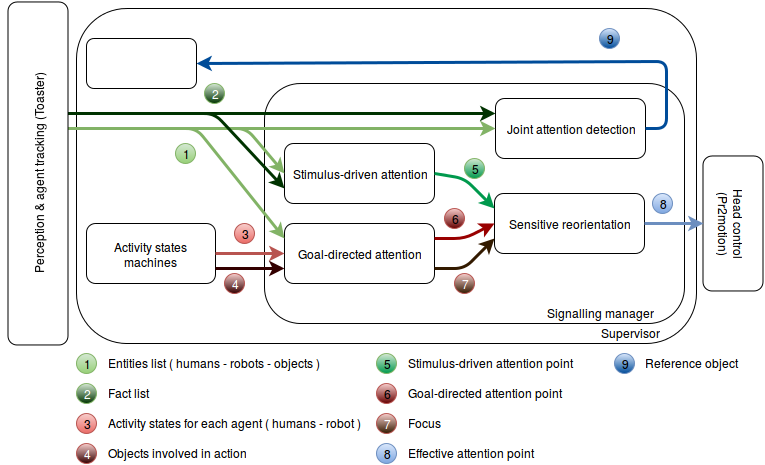

The diagram above was exported from draw.io. Its source (the exported page's mxGraphModel, read from the mxfile embedded in the PNG):
<mxGraphModel dx="880" dy="438" grid="1" gridSize="10" guides="1" tooltips="1" connect="1" arrows="1" fold="1" page="1" pageScale="1" pageWidth="826" pageHeight="1169" background="#ffffff" math="0" shadow="0">
  <root>
    <mxCell id="0" />
    <mxCell id="1" parent="0" />
    <mxCell id="85" value="" style="rounded=1;whiteSpace=wrap;html=1;" parent="1" vertex="1">
      <mxGeometry x="100" y="100" width="620" height="335" as="geometry" />
    </mxCell>
    <mxCell id="83" value="" style="rounded=1;whiteSpace=wrap;html=1;" parent="1" vertex="1">
      <mxGeometry x="288" y="175" width="420" height="240" as="geometry" />
    </mxCell>
    <mxCell id="5" value="Goal-directed attention&lt;br&gt;" style="rounded=1;whiteSpace=wrap;html=1;" parent="1" vertex="1">
      <mxGeometry x="308" y="315" width="150" height="60" as="geometry" />
    </mxCell>
    <mxCell id="6" value="Stimulus-driven attention&lt;br&gt;" style="rounded=1;whiteSpace=wrap;html=1;" parent="1" vertex="1">
      <mxGeometry x="308" y="235" width="150" height="60" as="geometry" />
    </mxCell>
    <mxCell id="7" value="Sensitive reorientation&lt;br&gt;" style="rounded=1;whiteSpace=wrap;html=1;" parent="1" vertex="1">
      <mxGeometry x="518" y="285" width="150" height="60" as="geometry" />
    </mxCell>
    <mxCell id="36" value="" style="endArrow=classic;html=1;plain-green;strokeWidth=3;entryX=0;entryY=0.5;exitX=0.631;exitY=0.025;exitPerimeter=0;" parent="1" source="37" target="6" edge="1">
      <mxGeometry width="50" height="50" relative="1" as="geometry">
        <mxPoint x="20" y="220" as="sourcePoint" />
        <mxPoint x="250" y="255" as="targetPoint" />
        <Array as="points">
          <mxPoint x="270" y="220" />
        </Array>
      </mxGeometry>
    </mxCell>
    <mxCell id="38" value="Activity states machines&lt;br&gt;" style="rounded=1;whiteSpace=wrap;html=1;" parent="1" vertex="1">
      <mxGeometry x="110" y="315" width="129" height="60" as="geometry" />
    </mxCell>
    <mxCell id="39" value="" style="endArrow=classic;html=1;exitX=1;exitY=0.5;entryX=0;entryY=0.5;strokeWidth=3;plain-red" parent="1" source="38" target="5" edge="1">
      <mxGeometry width="50" height="50" relative="1" as="geometry">
        <mxPoint x="218" y="345" as="sourcePoint" />
        <mxPoint x="268" y="295" as="targetPoint" />
      </mxGeometry>
    </mxCell>
    <mxCell id="40" value="" style="endArrow=classic;html=1;entryX=0;entryY=0.25;plain-green;strokeWidth=3;exitX=0.631;exitY=1.042;exitPerimeter=0;" parent="1" source="37" target="5" edge="1">
      <mxGeometry width="50" height="50" relative="1" as="geometry">
        <mxPoint x="130" y="250" as="sourcePoint" />
        <mxPoint x="318.3333333333335" y="250" as="targetPoint" />
        <Array as="points">
          <mxPoint x="220" y="220" />
        </Array>
      </mxGeometry>
    </mxCell>
    <mxCell id="42" value="" style="endArrow=classic;html=1;exitX=1;exitY=0.75;entryX=0;entryY=0.75;strokeWidth=3;plain-red;strokeColor=#330000;" parent="1" source="38" target="5" edge="1">
      <mxGeometry width="50" height="50" relative="1" as="geometry">
        <mxPoint x="227.83333333333337" y="365" as="sourcePoint" />
        <mxPoint x="320.3333333333335" y="365" as="targetPoint" />
      </mxGeometry>
    </mxCell>
    <mxCell id="43" value="" style="endArrow=classic;html=1;exitX=1;exitY=0.5;entryX=0;entryY=0.25;strokeWidth=3;plain-green;strokeColor=#00994D;" parent="1" source="6" target="7" edge="1">
      <mxGeometry width="50" height="50" relative="1" as="geometry">
        <mxPoint x="225.83333333333337" y="355" as="sourcePoint" />
        <mxPoint x="528" y="270" as="targetPoint" />
        <Array as="points">
          <mxPoint x="488" y="270" />
        </Array>
      </mxGeometry>
    </mxCell>
    <mxCell id="44" value="" style="endArrow=classic;html=1;exitX=1;exitY=0.25;entryX=0;entryY=0.5;strokeWidth=3;plain-red;strokeColor=#990000;" parent="1" source="5" target="7" edge="1">
      <mxGeometry width="50" height="50" relative="1" as="geometry">
        <mxPoint x="468.3333333333335" y="280" as="sourcePoint" />
        <mxPoint x="528.3333333333335" y="310" as="targetPoint" />
        <Array as="points">
          <mxPoint x="488" y="330" />
        </Array>
      </mxGeometry>
    </mxCell>
    <mxCell id="45" value="" style="endArrow=classic;html=1;exitX=1;exitY=0.75;entryX=0;entryY=0.75;strokeWidth=3;plain-orange;strokeColor=#331A00;" parent="1" source="5" target="7" edge="1">
      <mxGeometry width="50" height="50" relative="1" as="geometry">
        <mxPoint x="468.3333333333335" y="340" as="sourcePoint" />
        <mxPoint x="528.3333333333335" y="325" as="targetPoint" />
        <Array as="points">
          <mxPoint x="488" y="360" />
        </Array>
      </mxGeometry>
    </mxCell>
    <mxCell id="46" value="Head control (Pr2motion)" style="rounded=1;whiteSpace=wrap;html=1;rotation=90;" parent="1" vertex="1">
      <mxGeometry x="689" y="285" width="135" height="60" as="geometry" />
    </mxCell>
    <mxCell id="47" value="" style="endArrow=classic;html=1;exitX=1;exitY=0.5;entryX=0.5;entryY=1;strokeWidth=3;plain-blue" parent="1" source="7" target="46" edge="1">
      <mxGeometry width="50" height="50" relative="1" as="geometry">
        <mxPoint x="38" y="185" as="sourcePoint" />
        <mxPoint x="88" y="135" as="targetPoint" />
      </mxGeometry>
    </mxCell>
    <mxCell id="48" value="1" style="ellipse;whiteSpace=wrap;html=1;plain-green" parent="1" vertex="1">
      <mxGeometry x="199" y="235" width="20" height="20" as="geometry" />
    </mxCell>
    <mxCell id="49" value="&lt;font color=&quot;#FFFFFF&quot;&gt;2&lt;/font&gt;" style="ellipse;whiteSpace=wrap;html=1;plain-green;gradientColor=#003300;" parent="1" vertex="1">
      <mxGeometry x="228" y="175" width="20" height="20" as="geometry" />
    </mxCell>
    <mxCell id="50" value="3" style="ellipse;whiteSpace=wrap;html=1;plain-red" parent="1" vertex="1">
      <mxGeometry x="258" y="315" width="20" height="20" as="geometry" />
    </mxCell>
    <mxCell id="53" value="&lt;font color=&quot;#FFFFFF&quot;&gt;4&lt;/font&gt;" style="ellipse;whiteSpace=wrap;html=1;plain-red;gradientColor=#330000;" parent="1" vertex="1">
      <mxGeometry x="248" y="365" width="20" height="20" as="geometry" />
    </mxCell>
    <mxCell id="54" value="5" style="ellipse;whiteSpace=wrap;html=1;plain-green;gradientColor=#00994D;" parent="1" vertex="1">
      <mxGeometry x="488" y="250" width="20" height="20" as="geometry" />
    </mxCell>
    <mxCell id="55" value="6" style="ellipse;whiteSpace=wrap;html=1;plain-red;gradientColor=#660000;" parent="1" vertex="1">
      <mxGeometry x="468" y="300" width="20" height="20" as="geometry" />
    </mxCell>
    <mxCell id="56" value="&lt;font color=&quot;#FFFFFF&quot;&gt;7&lt;/font&gt;" style="ellipse;whiteSpace=wrap;html=1;plain-red;gradientColor=#331A00;" parent="1" vertex="1">
      <mxGeometry x="478" y="365" width="20" height="20" as="geometry" />
    </mxCell>
    <mxCell id="58" value="8" style="ellipse;whiteSpace=wrap;html=1;plain-blue" parent="1" vertex="1">
      <mxGeometry x="676" y="285" width="20" height="20" as="geometry" />
    </mxCell>
    <mxCell id="60" value="1" style="ellipse;whiteSpace=wrap;html=1;plain-green" parent="1" vertex="1">
      <mxGeometry x="100" y="445" width="20" height="20" as="geometry" />
    </mxCell>
    <mxCell id="61" value="Entities list ( humans - robots - objects )&lt;br&gt;" style="text;html=1;resizable=0;points=[];autosize=1;align=left;verticalAlign=top;spacingTop=-4;" parent="1" vertex="1">
      <mxGeometry x="130" y="445" width="230" height="20" as="geometry" />
    </mxCell>
    <mxCell id="62" value="&lt;font color=&quot;#FFFFFF&quot;&gt;2&lt;/font&gt;" style="ellipse;whiteSpace=wrap;html=1;plain-green;gradientColor=#003300;" parent="1" vertex="1">
      <mxGeometry x="100" y="475" width="20" height="20" as="geometry" />
    </mxCell>
    <mxCell id="63" value="3" style="ellipse;whiteSpace=wrap;html=1;plain-red" parent="1" vertex="1">
      <mxGeometry x="100" y="505" width="20" height="20" as="geometry" />
    </mxCell>
    <mxCell id="65" value="&lt;font color=&quot;#FFFFFF&quot;&gt;4&lt;/font&gt;" style="ellipse;whiteSpace=wrap;html=1;plain-red;gradientColor=#330000;" parent="1" vertex="1">
      <mxGeometry x="100" y="535" width="20" height="20" as="geometry" />
    </mxCell>
    <mxCell id="66" value="5" style="ellipse;whiteSpace=wrap;html=1;plain-green;gradientColor=#00994D;" parent="1" vertex="1">
      <mxGeometry x="400" y="445" width="20" height="20" as="geometry" />
    </mxCell>
    <mxCell id="68" value="6" style="ellipse;whiteSpace=wrap;html=1;plain-red;gradientColor=#660000;" parent="1" vertex="1">
      <mxGeometry x="400" y="475" width="20" height="20" as="geometry" />
    </mxCell>
    <mxCell id="69" value="&lt;font color=&quot;#FFFFFF&quot;&gt;7&lt;/font&gt;" style="ellipse;whiteSpace=wrap;html=1;plain-red;gradientColor=#331A00;" parent="1" vertex="1">
      <mxGeometry x="400" y="505" width="20" height="20" as="geometry" />
    </mxCell>
    <mxCell id="70" value="8" style="ellipse;whiteSpace=wrap;html=1;plain-blue" parent="1" vertex="1">
      <mxGeometry x="400" y="535" width="20" height="20" as="geometry" />
    </mxCell>
    <mxCell id="71" value="Fact list&lt;br&gt;" style="text;html=1;resizable=0;points=[];autosize=1;align=left;verticalAlign=top;spacingTop=-4;" parent="1" vertex="1">
      <mxGeometry x="130" y="475" width="60" height="20" as="geometry" />
    </mxCell>
    <mxCell id="72" value="Activity states for each agent ( humans - robot )&lt;br&gt;" style="text;html=1;resizable=0;points=[];autosize=1;align=left;verticalAlign=top;spacingTop=-4;" parent="1" vertex="1">
      <mxGeometry x="130" y="505" width="270" height="20" as="geometry" />
    </mxCell>
    <mxCell id="73" value="Objects involved in action&lt;br&gt;" style="text;html=1;resizable=0;points=[];autosize=1;align=left;verticalAlign=top;spacingTop=-4;" parent="1" vertex="1">
      <mxGeometry x="130" y="535" width="150" height="20" as="geometry" />
    </mxCell>
    <mxCell id="74" value="Stimulus-driven attention point&lt;br&gt;" style="text;html=1;resizable=0;points=[];autosize=1;align=left;verticalAlign=top;spacingTop=-4;" parent="1" vertex="1">
      <mxGeometry x="430" y="445" width="180" height="20" as="geometry" />
    </mxCell>
    <mxCell id="75" value="Goal-directed attention point&lt;br&gt;" style="text;html=1;resizable=0;points=[];autosize=1;align=left;verticalAlign=top;spacingTop=-4;" parent="1" vertex="1">
      <mxGeometry x="430" y="475" width="170" height="20" as="geometry" />
    </mxCell>
    <mxCell id="76" value="Focus" style="text;html=1;resizable=0;points=[];autosize=1;align=left;verticalAlign=top;spacingTop=-4;" parent="1" vertex="1">
      <mxGeometry x="430" y="505" width="50" height="20" as="geometry" />
    </mxCell>
    <mxCell id="77" value="Effective attention point&lt;br&gt;" style="text;html=1;resizable=0;points=[];autosize=1;align=left;verticalAlign=top;spacingTop=-4;" parent="1" vertex="1">
      <mxGeometry x="430" y="535" width="140" height="20" as="geometry" />
    </mxCell>
    <mxCell id="84" value="Signalling manager&lt;br&gt;" style="text;html=1;resizable=0;points=[];autosize=1;align=left;verticalAlign=top;spacingTop=-4;" parent="1" vertex="1">
      <mxGeometry x="569" y="395" width="120" height="20" as="geometry" />
    </mxCell>
    <mxCell id="86" value="Supervisor" style="text;html=1;resizable=0;points=[];autosize=1;align=left;verticalAlign=top;spacingTop=-4;" parent="1" vertex="1">
      <mxGeometry x="623" y="415" width="70" height="20" as="geometry" />
    </mxCell>
    <mxCell id="87" value="Joint attention detection&lt;br&gt;" style="rounded=1;whiteSpace=wrap;html=1;" parent="1" vertex="1">
      <mxGeometry x="519" y="190" width="150" height="60" as="geometry" />
    </mxCell>
    <mxCell id="88" value="" style="endArrow=classic;html=1;plain-green;strokeWidth=3;" parent="1" target="87" edge="1">
      <mxGeometry width="50" height="50" relative="1" as="geometry">
        <mxPoint x="85" y="220" as="sourcePoint" />
        <mxPoint x="353" y="220" as="targetPoint" />
      </mxGeometry>
    </mxCell>
    <mxCell id="90" value="" style="endArrow=classic;html=1;entryX=0;entryY=0.25;strokeWidth=3;plain-green;strokeColor=#003300;" parent="1" target="87" edge="1">
      <mxGeometry width="50" height="50" relative="1" as="geometry">
        <mxPoint x="50" y="205" as="sourcePoint" />
        <mxPoint x="318" y="200" as="targetPoint" />
      </mxGeometry>
    </mxCell>
    <mxCell id="93" value="" style="endArrow=classic;html=1;entryX=0;entryY=0.75;strokeWidth=3;plain-green;strokeColor=#003300;" parent="1" target="6" edge="1">
      <mxGeometry width="50" height="50" relative="1" as="geometry">
        <mxPoint x="50" y="205" as="sourcePoint" />
        <mxPoint x="286" y="265" as="targetPoint" />
        <Array as="points">
          <mxPoint x="238" y="205" />
        </Array>
      </mxGeometry>
    </mxCell>
    <mxCell id="95" value="" style="endArrow=classic;html=1;exitX=1;exitY=0.5;strokeWidth=3;plain-blue;strokeColor=#004C99;entryX=1;entryY=0.5;" parent="1" target="98" edge="1">
      <mxGeometry width="50" height="50" relative="1" as="geometry">
        <mxPoint x="669" y="220" as="sourcePoint" />
        <mxPoint x="240" y="153" as="targetPoint" />
        <Array as="points">
          <mxPoint x="690" y="220" />
          <mxPoint x="690" y="153" />
        </Array>
      </mxGeometry>
    </mxCell>
    <mxCell id="97" value="9" style="ellipse;whiteSpace=wrap;html=1;plain-blue;gradientColor=#004C99;" parent="1" vertex="1">
      <mxGeometry x="623" y="120" width="20" height="20" as="geometry" />
    </mxCell>
    <mxCell id="37" value="Perception &amp;amp; agent tracking (Toaster)&lt;br&gt;" style="rounded=1;whiteSpace=wrap;html=1;rotation=-90;" parent="1" vertex="1">
      <mxGeometry x="-110" y="235" width="343" height="60" as="geometry" />
    </mxCell>
    <mxCell id="98" value="" style="rounded=1;whiteSpace=wrap;html=1;" vertex="1" parent="1">
      <mxGeometry x="110" y="130" width="110" height="50" as="geometry" />
    </mxCell>
    <mxCell id="100" style="edgeStyle=orthogonalEdgeStyle;rounded=0;html=1;exitX=1;exitY=0;entryX=1;entryY=0;jettySize=auto;orthogonalLoop=1;" edge="1" parent="1" source="97" target="97">
      <mxGeometry relative="1" as="geometry" />
    </mxCell>
    <mxCell id="102" value="9" style="ellipse;whiteSpace=wrap;html=1;plain-blue;gradientColor=#004C99;" vertex="1" parent="1">
      <mxGeometry x="638" y="445" width="20" height="20" as="geometry" />
    </mxCell>
    <mxCell id="105" value="Reference object&lt;br&gt;" style="text;html=1;resizable=0;points=[];autosize=1;align=left;verticalAlign=top;spacingTop=-4;" vertex="1" parent="1">
      <mxGeometry x="667" y="445" width="110" height="20" as="geometry" />
    </mxCell>
  </root>
</mxGraphModel>